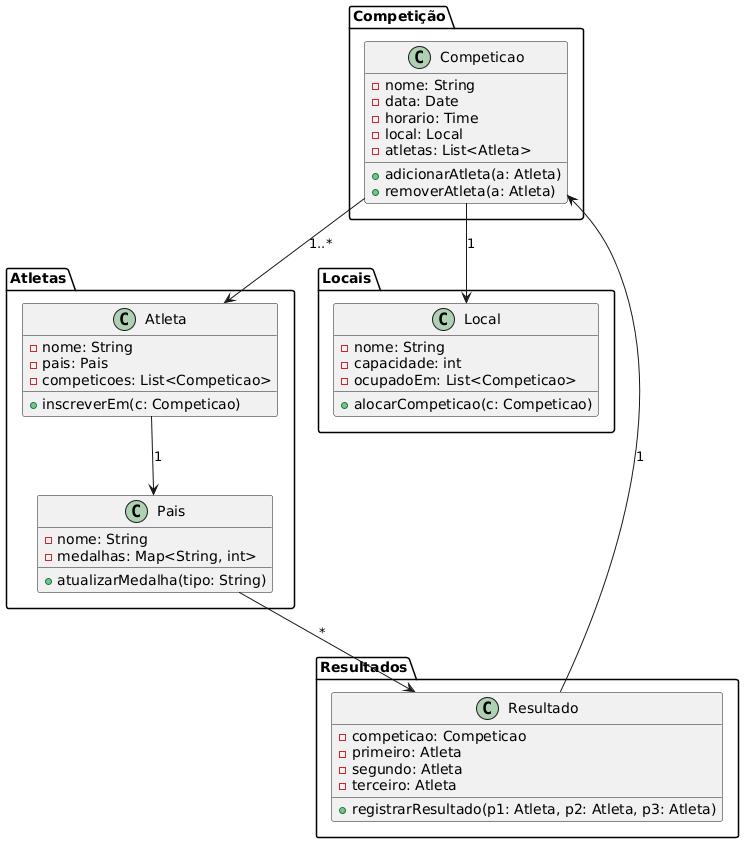

The diagram above was rendered by PlantUML. Its source (embedded in the PNG):
@startuml
package "Competição" {
    class Competicao {
        -nome: String
        -data: Date
        -horario: Time
        -local: Local
        -atletas: List<Atleta>
        +adicionarAtleta(a: Atleta)
        +removerAtleta(a: Atleta)
    }
}

package "Atletas" {
    class Atleta {
        -nome: String
        -pais: Pais
        -competicoes: List<Competicao>
        +inscreverEm(c: Competicao)
    }
    class Pais {
        -nome: String
        -medalhas: Map<String, int>
        +atualizarMedalha(tipo: String)
    }
}

package "Locais" {
    class Local {
        -nome: String
        -capacidade: int
        -ocupadoEm: List<Competicao>
        +alocarCompeticao(c: Competicao)
    }
}

package "Resultados" {
    class Resultado {
        -competicao: Competicao
        -primeiro: Atleta
        -segundo: Atleta
        -terceiro: Atleta
        +registrarResultado(p1: Atleta, p2: Atleta, p3: Atleta)
    }
}

Competicao --> Atleta : "1..*"
Competicao --> Local : "1"
Resultado --> Competicao : "1"
Atleta --> Pais : "1"
Pais --> Resultado : "*"
@enduml